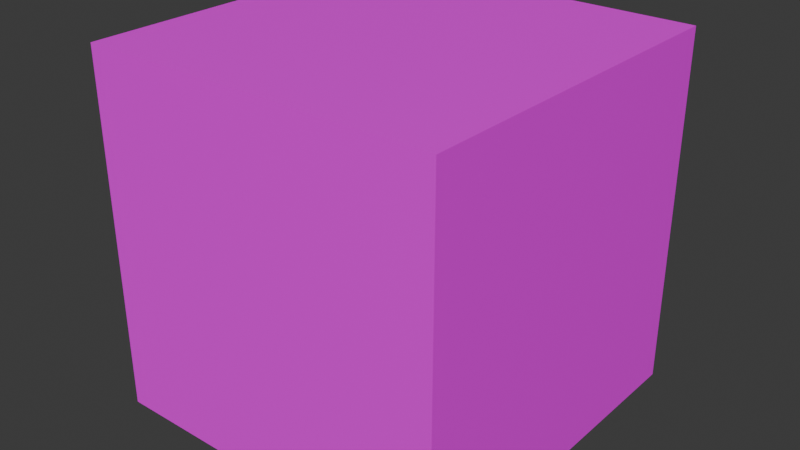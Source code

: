 # Source: SkyBox.blend  (saved by Blender 5.1.30; exported with 4.5.12 LTS)
import bpy
from mathutils import Matrix  # noqa: F401  (used for matrix-valued properties, if any)

bpy.ops.wm.read_factory_settings(use_empty=True)
scene = bpy.context.scene
scene.name = 'Scene'

# ---- collections
col_collection = bpy.data.collections.new('Collection'); scene.collection.children.link(col_collection)

# ---- images (referenced by path relative to the original .blend; pixels are not part of the script)
import os
ASSET_DIR = os.environ.get("B2B_ASSET_DIR", "")  # directory of the original .blend (textures are referenced by path, not embedded)
HERE = os.path.dirname(os.path.abspath(__file__))  # packed textures are extracted next to this script under _unpacked/

def load_image(name, relpath, width, height, colorspace="sRGB"):
    """Load a texture the original file referenced (path relative to the .blend, or extracted next to this script)."""
    p = next((c for c in (os.path.join(HERE, relpath), os.path.join(ASSET_DIR, relpath)) if relpath and os.path.exists(c)), "")
    if p:
        img = bpy.data.images.load(p, check_existing=True)
        img.name = name
    else:  # same state as the original file: an image datablock whose file is absent (Cycles renders it pink)
        img = bpy.data.images.new(name, width, height)
        img.source = "FILE"
        img.filepath = "//" + (relpath or name)
    img.colorspace_settings.name = colorspace
    return img
img_skybox_png = load_image('SkyBox.png', 'Textures/SkyBox.png', 1024, 1024, 'sRGB')

# ---- materials (node trees are filled in below, after node groups)
mat_material = bpy.data.materials.new('Material')
mat_material.alpha_threshold = 0.0
mat_material.use_backface_culling_lightprobe_volume = False
mat_material.roughness = 0.5
mat_material.line_color = (0.0, 0.0, 0.0, 1.0)

# ---- material node trees
mat_material.use_nodes = True; mat_material.node_tree.nodes.clear()
_N = mat_material.node_tree.nodes; _L = mat_material.node_tree.links
n0 = _N.new('ShaderNodeOutputMaterial'); n0.name = 'Material Output'; n0.location = (200, 100)
n1 = _N.new('ShaderNodeBsdfPrincipled'); n1.name = 'Principled BSDF'; n1.location = (-200, 100)
n2 = _N.new('ShaderNodeTexImage'); n2.name = 'Image Texture'; n2.location = (-490, 80)
n2.image = img_skybox_png
_L.new(n1.outputs[0], n0.inputs[0])
_L.new(n2.outputs[0], n1.inputs[0])
n0.is_active_output = True

# ---- world
world_world = bpy.data.worlds.new('World'); scene.world = world_world
world_world.use_nodes = True; world_world.node_tree.nodes.clear()
_N = world_world.node_tree.nodes; _L = world_world.node_tree.links
n0 = _N.new('ShaderNodeOutputWorld'); n0.name = 'World Output'; n0.location = (200, 100)
n1 = _N.new('ShaderNodeBackground'); n1.name = 'Background'; n1.location = (-200, 100)
n1.inputs[0].default_value = (0.05088, 0.05088, 0.05088, 1.0)
_L.new(n1.outputs[0], n0.inputs[0])
n0.is_active_output = True
world_world.color = (0.05088, 0.05088, 0.05088)
world_world.sun_shadow_jitter_overblur = 0.0

# ---- meshes
me_cube = bpy.data.meshes.new('Cube')
me_cube.from_pydata([(1.0, 1.0, 1.0), (1.0, 1.0, -1.0), (1.0, -1.0, 1.0), (1.0, -1.0, -1.0), (-1.0, 1.0, 1.0), (-1.0, 1.0, -1.0), (-1.0, -1.0, 1.0), (-1.0, -1.0, -1.0)], [], [(0, 4, 6, 2), (3, 2, 6, 7), (7, 6, 4, 5), (5, 1, 3, 7), (1, 0, 2, 3), (5, 4, 0, 1)])
_uv = me_cube.uv_layers.new(name='UVMap')
_uv.uv.foreach_set('vector', [0.625, 0.5, 0.875, 0.5, 0.875, 0.75, 0.625, 0.75, 0.375, 0.75, 0.625, 0.75, 0.625, 1.0, 0.375, 1.0, 0.375, 0.0, 0.625, 0.0, 0.625, 0.25, 0.375, 0.25, 0.125, 0.5, 0.375, 0.5, 0.375, 0.75, 0.125, 0.75, 0.375, 0.5, 0.625, 0.5, 0.625, 0.75, 0.375, 0.75, 0.375, 0.25, 0.625, 0.25, 0.625, 0.5, 0.375, 0.5])
me_cube.materials.append(mat_material)
me_cube.use_mirror_vertex_groups = False
me_cube.update()

# ---- objects
ob_cube = bpy.data.objects.new('Cube', me_cube)

# ---- transforms, parenting, visibility, modifiers, constraints
ob_cube.location = (0.0, 0.0, 0.0)
ob_cube.scale = (100.0, 100.0, 100.0)
ob_cube.lock_rotations_4d = False
ob_cube.empty_display_type = 'ARROWS'
ob_cube.lineart.crease_threshold = 0.0

# ---- collection membership
col_collection.objects.link(ob_cube)

# ---- scene / render settings (as saved in the file)
scene.frame_start = 1; scene.frame_end = 250; scene.frame_set(1)
scene.render.engine = 'BLENDER_EEVEE_NEXT'
scene.render.bake_bias = 0.0
scene.render.bake_samples = 0
scene.cycles.sampling_pattern = 'TABULATED_SOBOL'
scene.eevee.use_volume_custom_range = False
bpy.context.view_layer.update()

# ---- added for rendering (the .blend has no active camera and no usable light): camera, sun
cam_auto = bpy.data.cameras.new('AutoCamera')
cam_auto.lens = 50.0
cam_auto.sensor_width = 36.0
cam_auto.clip_end = 5627.2
ob_auto_camera = bpy.data.objects.new('AutoCamera', cam_auto)
scene.collection.objects.link(ob_auto_camera)
ob_auto_camera.location = (320.64, -384.767, 256.512)
ob_auto_camera.rotation_euler = (1.09748, -7.21219e-08, 0.694738)
scene.camera = ob_auto_camera
light_auto_sun = bpy.data.lights.new('AutoSun', 'SUN')
light_auto_sun.energy = 3.0
light_auto_sun.angle = 0.0523599
ob_auto_sun = bpy.data.objects.new('AutoSun', light_auto_sun)
scene.collection.objects.link(ob_auto_sun)
ob_auto_sun.rotation_euler = (0.872665, 0.174533, 0.523599)
bpy.context.view_layer.update()
